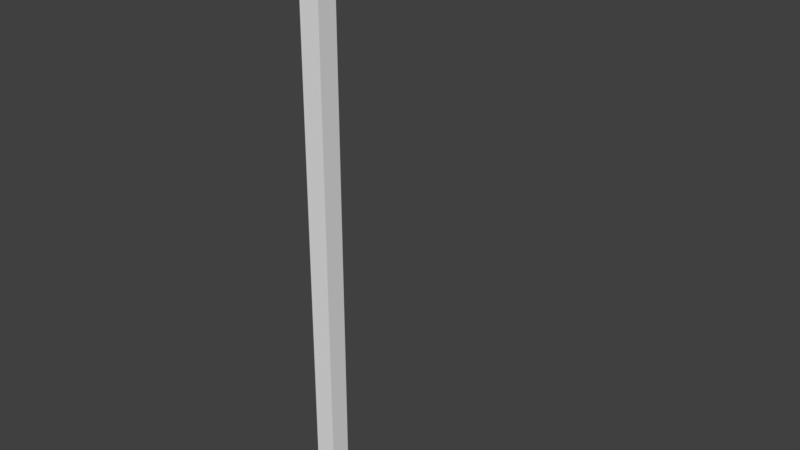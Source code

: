 # Source: FlagStand.blend  (saved by Blender 2.79.0; exported with 4.5.12 LTS)
import bpy
from mathutils import Matrix  # noqa: F401  (used for matrix-valued properties, if any)

bpy.ops.wm.read_factory_settings(use_empty=True)
scene = bpy.context.scene
scene.name = 'Scene'

# ---- collections
col_collection_1 = bpy.data.collections.new('Collection 1'); scene.collection.children.link(col_collection_1)

# ---- materials (node trees are filled in below, after node groups)
mat_material = bpy.data.materials.new('Material')
mat_material.alpha_threshold = 0.0
mat_material.use_transparent_shadow = False
mat_material.roughness = 0.5
mat_material.line_color = (0.0, 0.0, 0.0, 1.0)

# ---- material node trees

# ---- world
world_world = bpy.data.worlds.new('World'); scene.world = world_world
world_world.color = (0.05088, 0.05088, 0.05088)
world_world.use_sun_shadow = False
world_world.sun_shadow_jitter_overblur = 0.0
world_world.cycles.sampling_method = 'MANUAL'

# ---- meshes
me_cube = bpy.data.meshes.new('Cube')
me_cube.from_pydata([(1.0, 1.0, -1.0), (1.0, -1.0, -1.0), (-1.0, -1.0, -1.0), (-1.0, 1.0, -1.0), (1.0, 1.0, 1.0), (1.0, -1.0, 1.0), (-1.0, -1.0, 1.0), (-1.0, 1.0, 1.0), (-1.075, 1.005, 0.934), (-1.075, 1.005, 1.004), (-1.075, 21.01, 0.934), (-1.075, 21.01, 1.004), (1.075, 1.005, 0.934), (1.075, 1.005, 1.004), (1.075, 21.01, 0.934), (1.075, 21.01, 1.004)], [], [(0, 1, 2, 3), (4, 7, 6, 5), (0, 4, 5, 1), (1, 5, 6, 2), (2, 6, 7, 3), (4, 0, 3, 7), (8, 9, 11, 10), (10, 11, 15, 14), (14, 15, 13, 12), (12, 13, 9, 8), (10, 14, 12, 8), (15, 11, 9, 13)])
me_cube.materials.append(mat_material)
me_cube.use_remesh_preserve_volume = False
me_cube.use_remesh_preserve_attributes = False
me_cube.use_mirror_vertex_groups = False
me_cube.update()

# ---- objects
ob_cube = bpy.data.objects.new('Cube', me_cube)

# ---- transforms, parenting, visibility, modifiers, constraints
ob_cube.location = (0.0, 0.0, 3.0)
ob_cube.scale = (0.1, 0.1, 3.0)
ob_cube.lock_rotations_4d = False
ob_cube.empty_display_type = 'ARROWS'
ob_cube.lineart.crease_threshold = 0.0

# ---- collection membership
col_collection_1.objects.link(ob_cube)

# ---- scene / render settings (as saved in the file)
scene.frame_start = 1; scene.frame_end = 250; scene.frame_set(1)
scene.render.engine = 'BLENDER_EEVEE_NEXT'
scene.render.resolution_percentage = 50
scene.render.dither_intensity = 0.0
scene.cycles.use_denoising = False
scene.cycles.samples = 128
scene.cycles.sampling_pattern = 'TABULATED_SOBOL'
scene.cycles.use_adaptive_sampling = False
scene.cycles.use_light_tree = False
scene.cycles.blur_glossy = 0.0
scene.cycles.sample_clamp_indirect = 0.0
scene.view_settings.view_transform = 'Standard'
bpy.context.view_layer.update()

# ---- added for rendering (the .blend has no active camera and no usable light): camera, sun
cam_auto = bpy.data.cameras.new('AutoCamera')
cam_auto.lens = 50.0
cam_auto.sensor_width = 36.0
cam_auto.clip_end = 1000.0
ob_auto_camera = bpy.data.objects.new('AutoCamera', cam_auto)
scene.collection.objects.link(ob_auto_camera)
ob_auto_camera.location = (5.92699, -6.11212, 7.74776)
ob_auto_camera.rotation_euler = (1.09748, -7.21219e-08, 0.694738)
scene.camera = ob_auto_camera
light_auto_sun = bpy.data.lights.new('AutoSun', 'SUN')
light_auto_sun.energy = 3.0
light_auto_sun.angle = 0.0523599
ob_auto_sun = bpy.data.objects.new('AutoSun', light_auto_sun)
scene.collection.objects.link(ob_auto_sun)
ob_auto_sun.rotation_euler = (0.872665, 0.174533, 0.523599)
bpy.context.view_layer.update()
